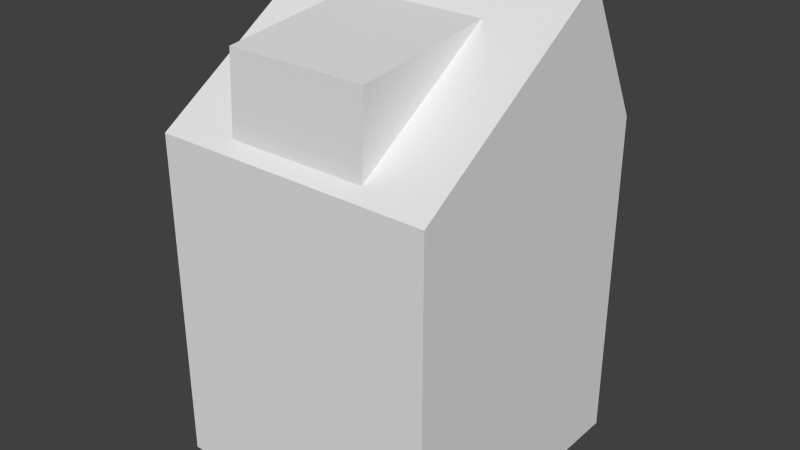 # Source: house_3a.blend  (saved by Blender 2.66.1; exported with 4.5.12 LTS)
import bpy
from mathutils import Matrix  # noqa: F401  (used for matrix-valued properties, if any)

bpy.ops.wm.read_factory_settings(use_empty=True)
scene = bpy.context.scene
scene.name = 'Scene'

# ---- collections
col_collection_1 = bpy.data.collections.new('Collection 1'); scene.collection.children.link(col_collection_1)

# ---- materials (node trees are filled in below, after node groups)
mat_house_3a = bpy.data.materials.new('house_3a')
mat_house_3a.alpha_threshold = 0.0
mat_house_3a.use_transparent_shadow = False
mat_house_3a.roughness = 0.5
mat_house_3a.specular_intensity = 0.0
mat_house_3a.line_color = (0.0, 0.0, 0.0, 1.0)

# ---- material node trees

# ---- world
world_world = bpy.data.worlds.new('World'); scene.world = world_world
world_world.color = (0.05088, 0.05088, 0.05088)
world_world.use_sun_shadow = False
world_world.sun_shadow_jitter_overblur = 0.0
world_world.cycles.sampling_method = 'MANUAL'
world_world.cycles.sample_map_resolution = 256

# ---- meshes
me_house_3a = bpy.data.meshes.new('house_3a')
me_house_3a.from_pydata([(1.0, 1.0, -1.0), (1.0, -1.0, -1.0), (-1.0, -1.0, -1.0), (-1.0, 1.0, -1.0), (1.0, 1.0, 1.365), (1.0, -1.0, 1.365), (-1.0, -1.0, 1.365), (-1.0, 1.0, 1.365), (1.0, 0.4977, 2.344), (-1.0, 0.4977, 2.344), (1.0, -0.2511, 1.855), (-1.0, -0.2511, 1.855), (-1.192e-07, 0.4977, 2.344), (1.0, -0.6256, 1.61), (0.5, -1.0, 1.365), (-1.0, -0.6256, 1.61), (0.5, 0.4977, 2.344), (1.0, 0.1233, 2.099), (-0.5, -1.0, 1.365), (-1.0, 0.1233, 2.099), (-0.5, 0.4977, 2.344), (0.5, 0.1233, 2.099), (-0.5, 0.1233, 2.099), (1.0, -0.8128, 1.488), (0.75, -1.0, 1.365), (-1.0, -0.8128, 1.488), (0.75, 0.4977, 2.344), (1.0, 0.3105, 2.222), (-0.75, -1.0, 1.365), (-1.0, 0.3105, 2.222), (-0.75, 0.4977, 2.344), (1.0, -0.4384, 1.732), (-1.0, -0.4384, 1.732), (0.25, 0.4977, 2.344), (1.0, -0.06392, 1.977), (-1.0, -0.06392, 1.977), (-0.25, 0.4977, 2.344), (-0.5, -0.8798, 1.983), (0.5, -0.8798, 1.983), (-0.5, -0.9064, 1.426), (0.5, -0.9064, 1.426)], [], [(0, 1, 2, 3), (4, 8, 27, 17, 34, 10, 31, 13, 23, 5), (1, 5, 24, 14, 18, 28, 6, 2), (6, 25, 15, 32, 11, 35, 19, 29, 9, 7), (4, 0, 3, 7), (7, 9, 30, 20, 36, 12, 33, 16, 26, 8, 4), (0, 4, 5, 1), (2, 6, 7, 3), (21, 38, 40), (21, 22, 37, 38), (39, 18, 14, 40), (37, 39, 40, 38), (22, 21, 40, 14, 24, 5, 23, 13, 31, 10, 34, 17, 27, 8, 26, 16, 33, 12, 36, 20, 30, 9, 29, 19, 35, 11, 32, 15, 25, 6, 28, 18, 39), (37, 22, 39)])
_uv = me_house_3a.uv_layers.new(name='UVMap')
_uv.uv.foreach_set('vector', [0.0006482, 0.522, 0.3094, 0.521, 0.3104, 0.8298, 0.001595, 0.8308, 0.9302, 0.3652, 0.8531, 0.5166, 0.8241, 0.4978, 0.7952, 0.4789, 0.7662, 0.4601, 0.7373, 0.4413, 0.7083, 0.4225, 0.6793, 0.4037, 0.6504, 0.3849, 0.6214, 0.3661, 0.3115, 0.8826, 0.3104, 0.5175, 0.349, 0.5174, 0.3876, 0.5173, 0.542, 0.5168, 0.5806, 0.5167, 0.6192, 0.5166, 0.6203, 0.8816, 0.6192, 0.3661, 0.5902, 0.3849, 0.5612, 0.4037, 0.5323, 0.4225, 0.5033, 0.4413, 0.4744, 0.4601, 0.4454, 0.4789, 0.4164, 0.4978, 0.3875, 0.5166, 0.3104, 0.3652, 0.3093, 0.1651, 0.3104, 0.5201, 0.001596, 0.521, 0.0005066, 0.1661, 0.0005066, 0.1661, 0.0, 0.0009473, 0.0386, 0.0008289, 0.0772, 0.0007105, 0.1158, 0.0005921, 0.1544, 0.0004736, 0.193, 0.0003552, 0.2316, 0.0002368, 0.2702, 0.0001184, 0.3088, 0.0, 0.3093, 0.1651, 0.9291, 0.0, 0.9302, 0.3652, 0.6214, 0.3661, 0.6203, 0.0009473, 0.6203, 0.0009474, 0.6192, 0.3661, 0.3104, 0.3652, 0.3115, 0.0, 0.9636, 0.8611, 0.8943, 0.7215, 0.9641, 0.6712, 0.6893, 0.7488, 0.6888, 0.5944, 0.8373, 0.5939, 0.8377, 0.7483, 0.8765, 0.5938, 0.8936, 0.5938, 0.894, 0.7481, 0.877, 0.7482, 0.8947, 0.5166, 0.9808, 0.5168, 0.9803, 0.6712, 0.8943, 0.671, 0.6888, 0.5944, 0.6893, 0.7488, 0.877, 0.7482, 0.894, 0.7481, 0.8941, 0.7867, 0.8943, 0.8253, 0.8601, 0.8254, 0.826, 0.8256, 0.7919, 0.8257, 0.7577, 0.8258, 0.7236, 0.8259, 0.6895, 0.826, 0.6554, 0.8261, 0.6212, 0.8262, 0.6211, 0.7876, 0.621, 0.749, 0.6209, 0.7104, 0.6208, 0.6718, 0.6206, 0.6332, 0.6205, 0.5946, 0.6204, 0.556, 0.6203, 0.5174, 0.6544, 0.5173, 0.6885, 0.5172, 0.7227, 0.5171, 0.7568, 0.517, 0.7909, 0.5169, 0.8251, 0.5168, 0.8592, 0.5167, 0.8933, 0.5166, 0.8934, 0.5552, 0.8936, 0.5938, 0.8765, 0.5938, 1.0, 0.3769, 0.9306, 0.5166, 0.9302, 0.3266])
me_house_3a.materials.append(mat_house_3a)
me_house_3a.use_remesh_preserve_volume = False
me_house_3a.use_remesh_preserve_attributes = False
me_house_3a.use_mirror_vertex_groups = False
me_house_3a.use_paint_bone_selection = False
me_house_3a.use_paint_mask = True
me_house_3a.update()

# ---- objects
ob_house_3a = bpy.data.objects.new('house_3a', me_house_3a)

# ---- transforms, parenting, visibility, modifiers, constraints
ob_house_3a.location = (0.0, 0.0, 1.0)
ob_house_3a.scale = (1.0, 1.01, 1.0)
ob_house_3a.lock_rotations_4d = False
ob_house_3a.empty_display_type = 'ARROWS'
ob_house_3a.lineart.crease_threshold = 0.0

# ---- collection membership
col_collection_1.objects.link(ob_house_3a)

# ---- scene / render settings (as saved in the file)
scene.frame_start = 1; scene.frame_end = 250; scene.frame_set(1)
scene.render.engine = 'BLENDER_EEVEE_NEXT'
scene.render.image_settings.color_mode = 'RGB'
scene.render.image_settings.compression = 90
scene.render.resolution_percentage = 50
scene.render.dither_intensity = 0.0
scene.render.bake_margin = 2
scene.cycles.use_denoising = False
scene.cycles.samples = 10
scene.cycles.sampling_pattern = 'TABULATED_SOBOL'
scene.cycles.light_sampling_threshold = 0.0
scene.cycles.use_adaptive_sampling = False
scene.cycles.use_light_tree = False
scene.cycles.blur_glossy = 0.0
scene.cycles.volume_bounces = 1
scene.cycles.pixel_filter_type = 'GAUSSIAN'
scene.cycles.sample_clamp_indirect = 0.0
scene.view_settings.view_transform = 'Standard'
bpy.context.view_layer.update()

# ---- added for rendering (the .blend has no active camera and no usable light): camera, sun
cam_auto = bpy.data.cameras.new('AutoCamera')
cam_auto.lens = 50.0
cam_auto.sensor_width = 36.0
cam_auto.clip_end = 1000.0
ob_auto_camera = bpy.data.objects.new('AutoCamera', cam_auto)
scene.collection.objects.link(ob_auto_camera)
ob_auto_camera.location = (4.06089, -4.87307, 4.92081)
ob_auto_camera.rotation_euler = (1.09748, -7.21219e-08, 0.694738)
scene.camera = ob_auto_camera
light_auto_sun = bpy.data.lights.new('AutoSun', 'SUN')
light_auto_sun.energy = 3.0
light_auto_sun.angle = 0.0523599
ob_auto_sun = bpy.data.objects.new('AutoSun', light_auto_sun)
scene.collection.objects.link(ob_auto_sun)
ob_auto_sun.rotation_euler = (0.872665, 0.174533, 0.523599)
bpy.context.view_layer.update()
